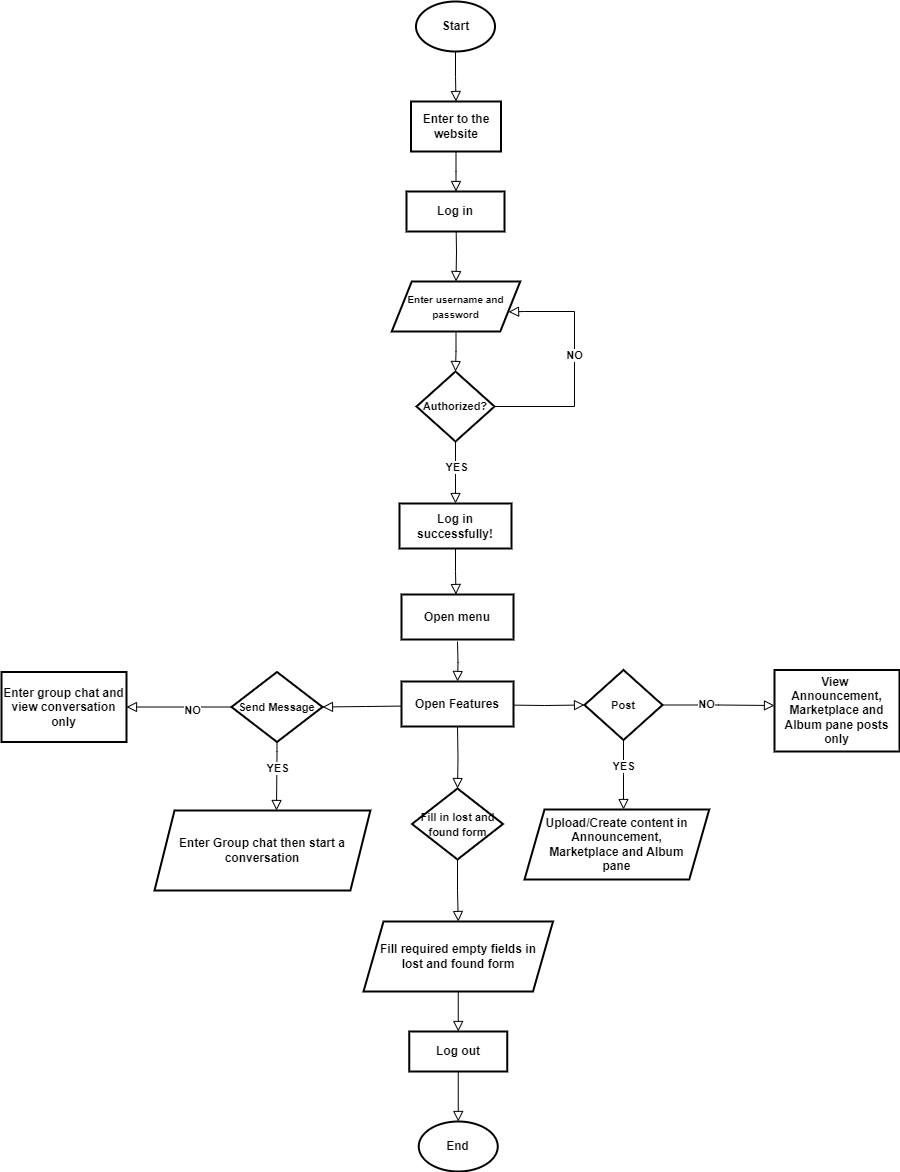

The diagram above was exported from draw.io. Its source (the exported page's mxGraphModel, read from the mxfile embedded in the PNG):
<mxGraphModel dx="3882" dy="1290" grid="1" gridSize="10" guides="1" tooltips="1" connect="1" arrows="1" fold="1" page="1" pageScale="1" pageWidth="827" pageHeight="1169" math="0" shadow="0">
  <root>
    <mxCell id="WIyWlLk6GJQsqaUBKTNV-0" />
    <mxCell id="WIyWlLk6GJQsqaUBKTNV-1" parent="WIyWlLk6GJQsqaUBKTNV-0" />
    <mxCell id="WIyWlLk6GJQsqaUBKTNV-2" value="" style="rounded=0;html=1;jettySize=auto;orthogonalLoop=1;fontSize=11;endArrow=block;endFill=0;endSize=8;strokeWidth=1;shadow=0;labelBackgroundColor=none;edgeStyle=orthogonalEdgeStyle;entryX=0.5;entryY=0;entryDx=0;entryDy=0;fontColor=default;exitX=0.5;exitY=1;exitDx=0;exitDy=0;fontStyle=1" parent="WIyWlLk6GJQsqaUBKTNV-1" source="gZ1qakcrClOfOxf0pNJn-15" edge="1">
      <mxGeometry relative="1" as="geometry">
        <mxPoint x="411" y="203" as="sourcePoint" />
        <mxPoint x="411.5" y="250" as="targetPoint" />
      </mxGeometry>
    </mxCell>
    <mxCell id="gZ1qakcrClOfOxf0pNJn-0" value="Start" style="ellipse;whiteSpace=wrap;html=1;labelBackgroundColor=none;strokeWidth=2;fontStyle=1" parent="WIyWlLk6GJQsqaUBKTNV-1" vertex="1">
      <mxGeometry x="371.5" y="60" width="79" height="50" as="geometry" />
    </mxCell>
    <mxCell id="gZ1qakcrClOfOxf0pNJn-1" value="" style="rounded=0;html=1;jettySize=auto;orthogonalLoop=1;fontSize=11;endArrow=block;endFill=0;endSize=8;strokeWidth=1;shadow=0;labelBackgroundColor=none;edgeStyle=orthogonalEdgeStyle;exitX=0.5;exitY=1;exitDx=0;exitDy=0;entryX=0.5;entryY=0;entryDx=0;entryDy=0;fontColor=default;fontStyle=1" parent="WIyWlLk6GJQsqaUBKTNV-1" source="gZ1qakcrClOfOxf0pNJn-0" target="gZ1qakcrClOfOxf0pNJn-15" edge="1">
      <mxGeometry relative="1" as="geometry">
        <mxPoint x="421" y="213" as="sourcePoint" />
        <mxPoint x="411" y="163" as="targetPoint" />
      </mxGeometry>
    </mxCell>
    <mxCell id="gZ1qakcrClOfOxf0pNJn-3" value="&lt;font style=&quot;font-size: 10px;&quot;&gt;Enter username and password&lt;/font&gt;" style="shape=parallelogram;perimeter=parallelogramPerimeter;whiteSpace=wrap;html=1;fixedSize=1;labelBackgroundColor=none;fontStyle=1;strokeWidth=2;" parent="WIyWlLk6GJQsqaUBKTNV-1" vertex="1">
      <mxGeometry x="347.25" y="340" width="128.5" height="50" as="geometry" />
    </mxCell>
    <mxCell id="gZ1qakcrClOfOxf0pNJn-4" value="" style="rounded=0;html=1;jettySize=auto;orthogonalLoop=1;fontSize=11;endArrow=block;endFill=0;endSize=8;strokeWidth=1;shadow=0;labelBackgroundColor=none;edgeStyle=orthogonalEdgeStyle;entryX=0.5;entryY=0;entryDx=0;entryDy=0;exitX=0.5;exitY=1;exitDx=0;exitDy=0;fontColor=default;fontStyle=1" parent="WIyWlLk6GJQsqaUBKTNV-1" target="gZ1qakcrClOfOxf0pNJn-3" edge="1">
      <mxGeometry relative="1" as="geometry">
        <mxPoint x="411.5" y="280" as="sourcePoint" />
        <mxPoint x="422" y="260" as="targetPoint" />
      </mxGeometry>
    </mxCell>
    <mxCell id="gZ1qakcrClOfOxf0pNJn-5" value="&lt;font style=&quot;font-size: 11px;&quot;&gt;Authorized?&lt;/font&gt;" style="rhombus;whiteSpace=wrap;html=1;labelBackgroundColor=none;fontStyle=1;strokeWidth=2;" parent="WIyWlLk6GJQsqaUBKTNV-1" vertex="1">
      <mxGeometry x="372" y="430" width="78" height="70" as="geometry" />
    </mxCell>
    <mxCell id="gZ1qakcrClOfOxf0pNJn-6" value="" style="rounded=0;html=1;jettySize=auto;orthogonalLoop=1;fontSize=11;endArrow=block;endFill=0;endSize=8;strokeWidth=1;shadow=0;labelBackgroundColor=none;edgeStyle=orthogonalEdgeStyle;entryX=0.5;entryY=0;entryDx=0;entryDy=0;exitX=0.5;exitY=1;exitDx=0;exitDy=0;fontColor=default;fontStyle=1" parent="WIyWlLk6GJQsqaUBKTNV-1" source="gZ1qakcrClOfOxf0pNJn-3" target="gZ1qakcrClOfOxf0pNJn-5" edge="1">
      <mxGeometry relative="1" as="geometry">
        <mxPoint x="422" y="290" as="sourcePoint" />
        <mxPoint x="422" y="350" as="targetPoint" />
      </mxGeometry>
    </mxCell>
    <mxCell id="gZ1qakcrClOfOxf0pNJn-7" value="" style="rounded=0;html=1;jettySize=auto;orthogonalLoop=1;fontSize=11;endArrow=block;endFill=0;endSize=8;strokeWidth=1;shadow=0;labelBackgroundColor=none;edgeStyle=orthogonalEdgeStyle;fontColor=default;exitX=0.5;exitY=1;exitDx=0;exitDy=0;entryX=0.5;entryY=0;entryDx=0;entryDy=0;fontStyle=1" parent="WIyWlLk6GJQsqaUBKTNV-1" source="gZ1qakcrClOfOxf0pNJn-5" target="gZ1qakcrClOfOxf0pNJn-17" edge="1">
      <mxGeometry relative="1" as="geometry">
        <mxPoint x="410" y="500" as="sourcePoint" />
        <mxPoint x="411" y="560" as="targetPoint" />
      </mxGeometry>
    </mxCell>
    <mxCell id="gZ1qakcrClOfOxf0pNJn-21" value="YES" style="edgeLabel;html=1;align=center;verticalAlign=middle;resizable=0;points=[];fontStyle=1" parent="gZ1qakcrClOfOxf0pNJn-7" vertex="1" connectable="0">
      <mxGeometry x="-0.1837" relative="1" as="geometry">
        <mxPoint as="offset" />
      </mxGeometry>
    </mxCell>
    <mxCell id="gZ1qakcrClOfOxf0pNJn-8" value="" style="rounded=0;html=1;jettySize=auto;orthogonalLoop=1;fontSize=11;endArrow=block;endFill=0;endSize=8;strokeWidth=1;shadow=0;labelBackgroundColor=none;edgeStyle=orthogonalEdgeStyle;exitX=1;exitY=0.5;exitDx=0;exitDy=0;entryX=0.909;entryY=0.608;entryDx=0;entryDy=0;entryPerimeter=0;fontColor=default;fontStyle=1" parent="WIyWlLk6GJQsqaUBKTNV-1" source="gZ1qakcrClOfOxf0pNJn-5" target="gZ1qakcrClOfOxf0pNJn-3" edge="1">
      <mxGeometry relative="1" as="geometry">
        <mxPoint x="422" y="400" as="sourcePoint" />
        <mxPoint x="480" y="410" as="targetPoint" />
        <Array as="points">
          <mxPoint x="530" y="465" />
          <mxPoint x="530" y="370" />
          <mxPoint x="480" y="370" />
        </Array>
      </mxGeometry>
    </mxCell>
    <mxCell id="gZ1qakcrClOfOxf0pNJn-22" value="NO" style="edgeLabel;html=1;align=center;verticalAlign=middle;resizable=0;points=[];fontStyle=1" parent="gZ1qakcrClOfOxf0pNJn-8" vertex="1" connectable="0">
      <mxGeometry x="0.1059" y="1" relative="1" as="geometry">
        <mxPoint as="offset" />
      </mxGeometry>
    </mxCell>
    <mxCell id="gZ1qakcrClOfOxf0pNJn-13" value="" style="rounded=0;html=1;jettySize=auto;orthogonalLoop=1;fontSize=11;endArrow=block;endFill=0;endSize=8;strokeWidth=1;shadow=0;labelBackgroundColor=none;edgeStyle=orthogonalEdgeStyle;exitX=0.5;exitY=1;exitDx=0;exitDy=0;entryX=0.5;entryY=0;entryDx=0;entryDy=0;fontColor=default;fontStyle=1" parent="WIyWlLk6GJQsqaUBKTNV-1" source="gZ1qakcrClOfOxf0pNJn-17" edge="1">
      <mxGeometry relative="1" as="geometry">
        <mxPoint x="411.5" y="600" as="sourcePoint" />
        <mxPoint x="411.4999999999998" y="653.0000000000002" as="targetPoint" />
      </mxGeometry>
    </mxCell>
    <mxCell id="gZ1qakcrClOfOxf0pNJn-15" value="Enter to the website" style="rounded=0;whiteSpace=wrap;html=1;labelBackgroundColor=none;fontStyle=1;strokeWidth=2;" parent="WIyWlLk6GJQsqaUBKTNV-1" vertex="1">
      <mxGeometry x="366.5" y="160" width="90" height="50" as="geometry" />
    </mxCell>
    <mxCell id="gZ1qakcrClOfOxf0pNJn-16" value="Log in" style="rounded=0;whiteSpace=wrap;html=1;labelBackgroundColor=none;fontStyle=1;strokeWidth=2;" parent="WIyWlLk6GJQsqaUBKTNV-1" vertex="1">
      <mxGeometry x="362" y="250" width="98" height="40" as="geometry" />
    </mxCell>
    <mxCell id="gZ1qakcrClOfOxf0pNJn-17" value="Log in successfully!" style="rounded=0;whiteSpace=wrap;html=1;labelBackgroundColor=none;fontStyle=1;strokeWidth=2;" parent="WIyWlLk6GJQsqaUBKTNV-1" vertex="1">
      <mxGeometry x="355" y="562" width="112" height="45" as="geometry" />
    </mxCell>
    <mxCell id="gZ1qakcrClOfOxf0pNJn-23" value="Open menu" style="rounded=0;whiteSpace=wrap;html=1;labelBackgroundColor=none;fontStyle=1;strokeWidth=2;" parent="WIyWlLk6GJQsqaUBKTNV-1" vertex="1">
      <mxGeometry x="357" y="653" width="112" height="45" as="geometry" />
    </mxCell>
    <mxCell id="gZ1qakcrClOfOxf0pNJn-24" value="&lt;span style=&quot;font-size: 11px;&quot;&gt;Post&lt;/span&gt;" style="rhombus;whiteSpace=wrap;html=1;labelBackgroundColor=none;fontStyle=1;strokeWidth=2;" parent="WIyWlLk6GJQsqaUBKTNV-1" vertex="1">
      <mxGeometry x="540" y="728.5" width="78" height="70" as="geometry" />
    </mxCell>
    <mxCell id="gZ1qakcrClOfOxf0pNJn-28" value="" style="rounded=0;html=1;jettySize=auto;orthogonalLoop=1;fontSize=11;endArrow=block;endFill=0;endSize=8;strokeWidth=1;shadow=0;labelBackgroundColor=none;edgeStyle=orthogonalEdgeStyle;exitX=1;exitY=0.5;exitDx=0;exitDy=0;entryX=0;entryY=0.5;entryDx=0;entryDy=0;fontColor=default;fontStyle=1" parent="WIyWlLk6GJQsqaUBKTNV-1" target="gZ1qakcrClOfOxf0pNJn-24" edge="1">
      <mxGeometry relative="1" as="geometry">
        <mxPoint x="458.99999999999955" y="763.5" as="sourcePoint" />
        <mxPoint x="411.4999999999998" y="751.0000000000002" as="targetPoint" />
      </mxGeometry>
    </mxCell>
    <mxCell id="gZ1qakcrClOfOxf0pNJn-30" value="" style="rounded=0;html=1;jettySize=auto;orthogonalLoop=1;fontSize=11;endArrow=block;endFill=0;endSize=8;strokeWidth=1;shadow=0;labelBackgroundColor=none;edgeStyle=orthogonalEdgeStyle;exitX=0.5;exitY=1;exitDx=0;exitDy=0;fontColor=default;entryX=0.5;entryY=0;entryDx=0;entryDy=0;fontStyle=1" parent="WIyWlLk6GJQsqaUBKTNV-1" source="gZ1qakcrClOfOxf0pNJn-24" edge="1">
      <mxGeometry relative="1" as="geometry">
        <mxPoint x="411" y="705" as="sourcePoint" />
        <mxPoint x="579" y="868" as="targetPoint" />
      </mxGeometry>
    </mxCell>
    <mxCell id="gZ1qakcrClOfOxf0pNJn-36" value="YES" style="edgeLabel;html=1;align=center;verticalAlign=middle;resizable=0;points=[];fontStyle=1" parent="gZ1qakcrClOfOxf0pNJn-30" vertex="1" connectable="0">
      <mxGeometry x="-0.2614" y="-1" relative="1" as="geometry">
        <mxPoint as="offset" />
      </mxGeometry>
    </mxCell>
    <mxCell id="gZ1qakcrClOfOxf0pNJn-32" value="" style="rounded=0;html=1;jettySize=auto;orthogonalLoop=1;fontSize=11;endArrow=block;endFill=0;endSize=8;strokeWidth=1;shadow=0;labelBackgroundColor=none;edgeStyle=orthogonalEdgeStyle;exitX=1;exitY=0.5;exitDx=0;exitDy=0;fontColor=default;fontStyle=1" parent="WIyWlLk6GJQsqaUBKTNV-1" source="gZ1qakcrClOfOxf0pNJn-24" edge="1">
      <mxGeometry relative="1" as="geometry">
        <mxPoint x="469" y="774" as="sourcePoint" />
        <mxPoint x="730" y="764" as="targetPoint" />
      </mxGeometry>
    </mxCell>
    <mxCell id="gZ1qakcrClOfOxf0pNJn-37" value="NO" style="edgeLabel;html=1;align=center;verticalAlign=middle;resizable=0;points=[];fontStyle=1" parent="gZ1qakcrClOfOxf0pNJn-32" vertex="1" connectable="0">
      <mxGeometry x="-0.241" y="2" relative="1" as="geometry">
        <mxPoint as="offset" />
      </mxGeometry>
    </mxCell>
    <mxCell id="gZ1qakcrClOfOxf0pNJn-35" value="View&amp;nbsp; Announcement, Marketplace and Album pane posts only" style="rounded=0;whiteSpace=wrap;html=1;labelBackgroundColor=none;fontStyle=1;strokeWidth=2;" parent="WIyWlLk6GJQsqaUBKTNV-1" vertex="1">
      <mxGeometry x="730" y="728.5" width="125" height="81.5" as="geometry" />
    </mxCell>
    <mxCell id="gZ1qakcrClOfOxf0pNJn-38" value="" style="rounded=0;html=1;jettySize=auto;orthogonalLoop=1;fontSize=11;endArrow=block;endFill=0;endSize=8;strokeWidth=1;shadow=0;labelBackgroundColor=none;edgeStyle=orthogonalEdgeStyle;exitX=0;exitY=0.5;exitDx=0;exitDy=0;fontColor=default;entryX=1;entryY=0.5;entryDx=0;entryDy=0;fontStyle=1" parent="WIyWlLk6GJQsqaUBKTNV-1" target="gZ1qakcrClOfOxf0pNJn-39" edge="1">
      <mxGeometry relative="1" as="geometry">
        <mxPoint x="364" y="764.5" as="sourcePoint" />
        <mxPoint x="277" y="765" as="targetPoint" />
      </mxGeometry>
    </mxCell>
    <mxCell id="gZ1qakcrClOfOxf0pNJn-39" value="&lt;span style=&quot;font-size: 11px;&quot;&gt;Send Message&lt;/span&gt;" style="rhombus;whiteSpace=wrap;html=1;labelBackgroundColor=none;fontStyle=1;strokeWidth=2;" parent="WIyWlLk6GJQsqaUBKTNV-1" vertex="1">
      <mxGeometry x="187" y="730.5" width="91" height="70" as="geometry" />
    </mxCell>
    <mxCell id="gZ1qakcrClOfOxf0pNJn-41" value="" style="rounded=0;html=1;jettySize=auto;orthogonalLoop=1;fontSize=11;endArrow=block;endFill=0;endSize=8;strokeWidth=1;shadow=0;labelBackgroundColor=none;edgeStyle=orthogonalEdgeStyle;exitX=0.5;exitY=1;exitDx=0;exitDy=0;fontColor=default;fontStyle=1" parent="WIyWlLk6GJQsqaUBKTNV-1" source="gZ1qakcrClOfOxf0pNJn-39" edge="1">
      <mxGeometry relative="1" as="geometry">
        <mxPoint x="606" y="810" as="sourcePoint" />
        <mxPoint x="232" y="869" as="targetPoint" />
        <Array as="points">
          <mxPoint x="232" y="810" />
          <mxPoint x="232" y="889" />
        </Array>
      </mxGeometry>
    </mxCell>
    <mxCell id="gZ1qakcrClOfOxf0pNJn-42" value="YES" style="edgeLabel;html=1;align=center;verticalAlign=middle;resizable=0;points=[];fontStyle=1" parent="gZ1qakcrClOfOxf0pNJn-41" vertex="1" connectable="0">
      <mxGeometry x="-0.2614" y="-1" relative="1" as="geometry">
        <mxPoint as="offset" />
      </mxGeometry>
    </mxCell>
    <mxCell id="gZ1qakcrClOfOxf0pNJn-43" value="" style="rounded=0;html=1;jettySize=auto;orthogonalLoop=1;fontSize=11;endArrow=block;endFill=0;endSize=8;strokeWidth=1;shadow=0;labelBackgroundColor=none;edgeStyle=orthogonalEdgeStyle;fontColor=default;exitX=0;exitY=0.5;exitDx=0;exitDy=0;entryX=1;entryY=0.5;entryDx=0;entryDy=0;fontStyle=1" parent="WIyWlLk6GJQsqaUBKTNV-1" source="gZ1qakcrClOfOxf0pNJn-39" target="gZ1qakcrClOfOxf0pNJn-45" edge="1">
      <mxGeometry relative="1" as="geometry">
        <mxPoint x="117" y="769" as="sourcePoint" />
        <mxPoint x="86.99999999999955" y="765.14" as="targetPoint" />
      </mxGeometry>
    </mxCell>
    <mxCell id="gZ1qakcrClOfOxf0pNJn-44" value="NO" style="edgeLabel;html=1;align=center;verticalAlign=middle;resizable=0;points=[];fontStyle=1" parent="gZ1qakcrClOfOxf0pNJn-43" vertex="1" connectable="0">
      <mxGeometry x="-0.241" y="2" relative="1" as="geometry">
        <mxPoint as="offset" />
      </mxGeometry>
    </mxCell>
    <mxCell id="gZ1qakcrClOfOxf0pNJn-45" value="Enter group chat and view conversation only" style="rounded=0;whiteSpace=wrap;html=1;labelBackgroundColor=none;fontStyle=1;strokeWidth=2;" parent="WIyWlLk6GJQsqaUBKTNV-1" vertex="1">
      <mxGeometry x="-43" y="730.5" width="125" height="70" as="geometry" />
    </mxCell>
    <mxCell id="gZ1qakcrClOfOxf0pNJn-46" value="" style="rounded=0;html=1;jettySize=auto;orthogonalLoop=1;fontSize=11;endArrow=block;endFill=0;endSize=8;strokeWidth=1;shadow=0;labelBackgroundColor=none;edgeStyle=orthogonalEdgeStyle;fontColor=default;exitX=0.5;exitY=1;exitDx=0;exitDy=0;entryX=0.5;entryY=0;entryDx=0;entryDy=0;fontStyle=1" parent="WIyWlLk6GJQsqaUBKTNV-1" target="gZ1qakcrClOfOxf0pNJn-47" edge="1">
      <mxGeometry relative="1" as="geometry">
        <mxPoint x="413" y="785" as="sourcePoint" />
        <mxPoint x="413" y="877" as="targetPoint" />
      </mxGeometry>
    </mxCell>
    <mxCell id="gZ1qakcrClOfOxf0pNJn-47" value="&lt;span style=&quot;font-size: 11px;&quot;&gt;Fill in lost and found form&lt;/span&gt;" style="rhombus;whiteSpace=wrap;html=1;labelBackgroundColor=none;fontStyle=1;strokeWidth=2;" parent="WIyWlLk6GJQsqaUBKTNV-1" vertex="1">
      <mxGeometry x="367.5" y="847" width="91" height="71" as="geometry" />
    </mxCell>
    <mxCell id="gZ1qakcrClOfOxf0pNJn-48" value="" style="rounded=0;html=1;jettySize=auto;orthogonalLoop=1;fontSize=11;endArrow=block;endFill=0;endSize=8;strokeWidth=1;shadow=0;labelBackgroundColor=none;edgeStyle=orthogonalEdgeStyle;fontColor=default;exitX=0.5;exitY=1;exitDx=0;exitDy=0;entryX=0.5;entryY=0;entryDx=0;entryDy=0;fontStyle=1" parent="WIyWlLk6GJQsqaUBKTNV-1" source="gZ1qakcrClOfOxf0pNJn-47" target="gZ1qakcrClOfOxf0pNJn-56" edge="1">
      <mxGeometry relative="1" as="geometry">
        <mxPoint x="423" y="795" as="sourcePoint" />
        <mxPoint x="414" y="997" as="targetPoint" />
      </mxGeometry>
    </mxCell>
    <mxCell id="gZ1qakcrClOfOxf0pNJn-52" value="Upload/Create content in Announcement,&lt;br style=&quot;border-color: var(--border-color);&quot;&gt;Marketplace and Album &lt;br&gt;pane" style="shape=parallelogram;perimeter=parallelogramPerimeter;whiteSpace=wrap;html=1;fixedSize=1;fontStyle=1;strokeWidth=2;" parent="WIyWlLk6GJQsqaUBKTNV-1" vertex="1">
      <mxGeometry x="480" y="868" width="184.75" height="70" as="geometry" />
    </mxCell>
    <mxCell id="gZ1qakcrClOfOxf0pNJn-53" value="Enter Group chat then start a conversation" style="shape=parallelogram;perimeter=parallelogramPerimeter;whiteSpace=wrap;html=1;fixedSize=1;fontStyle=1;strokeWidth=2;" parent="WIyWlLk6GJQsqaUBKTNV-1" vertex="1">
      <mxGeometry x="110" y="869" width="215.88" height="80" as="geometry" />
    </mxCell>
    <mxCell id="gZ1qakcrClOfOxf0pNJn-54" value="Open Features" style="rounded=0;whiteSpace=wrap;html=1;labelBackgroundColor=none;fontStyle=1;strokeWidth=2;" parent="WIyWlLk6GJQsqaUBKTNV-1" vertex="1">
      <mxGeometry x="357" y="740" width="112" height="45" as="geometry" />
    </mxCell>
    <mxCell id="gZ1qakcrClOfOxf0pNJn-55" value="" style="rounded=0;html=1;jettySize=auto;orthogonalLoop=1;fontSize=11;endArrow=block;endFill=0;endSize=8;strokeWidth=1;shadow=0;labelBackgroundColor=none;edgeStyle=orthogonalEdgeStyle;entryX=0.5;entryY=0;entryDx=0;entryDy=0;fontColor=default;fontStyle=1" parent="WIyWlLk6GJQsqaUBKTNV-1" target="gZ1qakcrClOfOxf0pNJn-54" edge="1">
      <mxGeometry relative="1" as="geometry">
        <mxPoint x="413" y="700" as="sourcePoint" />
        <mxPoint x="421.4999999999998" y="663.0000000000002" as="targetPoint" />
      </mxGeometry>
    </mxCell>
    <mxCell id="gZ1qakcrClOfOxf0pNJn-56" value="Fill required empty fields in&lt;br&gt;lost and found form" style="shape=parallelogram;perimeter=parallelogramPerimeter;whiteSpace=wrap;html=1;fixedSize=1;fontStyle=1;strokeWidth=2;" parent="WIyWlLk6GJQsqaUBKTNV-1" vertex="1">
      <mxGeometry x="319" y="980" width="189.5" height="70" as="geometry" />
    </mxCell>
    <mxCell id="gZ1qakcrClOfOxf0pNJn-57" value="End" style="ellipse;whiteSpace=wrap;html=1;labelBackgroundColor=none;fontStyle=1;strokeWidth=2;" parent="WIyWlLk6GJQsqaUBKTNV-1" vertex="1">
      <mxGeometry x="374.25" y="1180" width="79" height="50" as="geometry" />
    </mxCell>
    <mxCell id="gZ1qakcrClOfOxf0pNJn-58" value="" style="rounded=0;html=1;jettySize=auto;orthogonalLoop=1;fontSize=11;endArrow=block;endFill=0;endSize=8;strokeWidth=1;shadow=0;labelBackgroundColor=none;edgeStyle=orthogonalEdgeStyle;fontColor=default;exitX=0.5;exitY=1;exitDx=0;exitDy=0;fontStyle=1;entryX=0.5;entryY=0;entryDx=0;entryDy=0;" parent="WIyWlLk6GJQsqaUBKTNV-1" source="gZ1qakcrClOfOxf0pNJn-56" target="nSCFqfI5XiQUb4JckxaX-1" edge="1">
      <mxGeometry relative="1" as="geometry">
        <mxPoint x="423" y="928" as="sourcePoint" />
        <mxPoint x="430" y="1110" as="targetPoint" />
      </mxGeometry>
    </mxCell>
    <mxCell id="nSCFqfI5XiQUb4JckxaX-0" value="" style="rounded=0;html=1;jettySize=auto;orthogonalLoop=1;fontSize=11;endArrow=block;endFill=0;endSize=8;strokeWidth=1;shadow=0;labelBackgroundColor=none;edgeStyle=orthogonalEdgeStyle;entryX=0.5;entryY=0;entryDx=0;entryDy=0;exitX=0.5;exitY=1;exitDx=0;exitDy=0;fontColor=default;fontStyle=1" edge="1" parent="WIyWlLk6GJQsqaUBKTNV-1" source="nSCFqfI5XiQUb4JckxaX-1" target="gZ1qakcrClOfOxf0pNJn-57">
      <mxGeometry relative="1" as="geometry">
        <mxPoint x="414" y="1140" as="sourcePoint" />
        <mxPoint x="414.5" y="1200" as="targetPoint" />
      </mxGeometry>
    </mxCell>
    <mxCell id="nSCFqfI5XiQUb4JckxaX-1" value="Log out" style="rounded=0;whiteSpace=wrap;html=1;labelBackgroundColor=none;fontStyle=1;strokeWidth=2;" vertex="1" parent="WIyWlLk6GJQsqaUBKTNV-1">
      <mxGeometry x="364.75" y="1090" width="98" height="40" as="geometry" />
    </mxCell>
  </root>
</mxGraphModel>